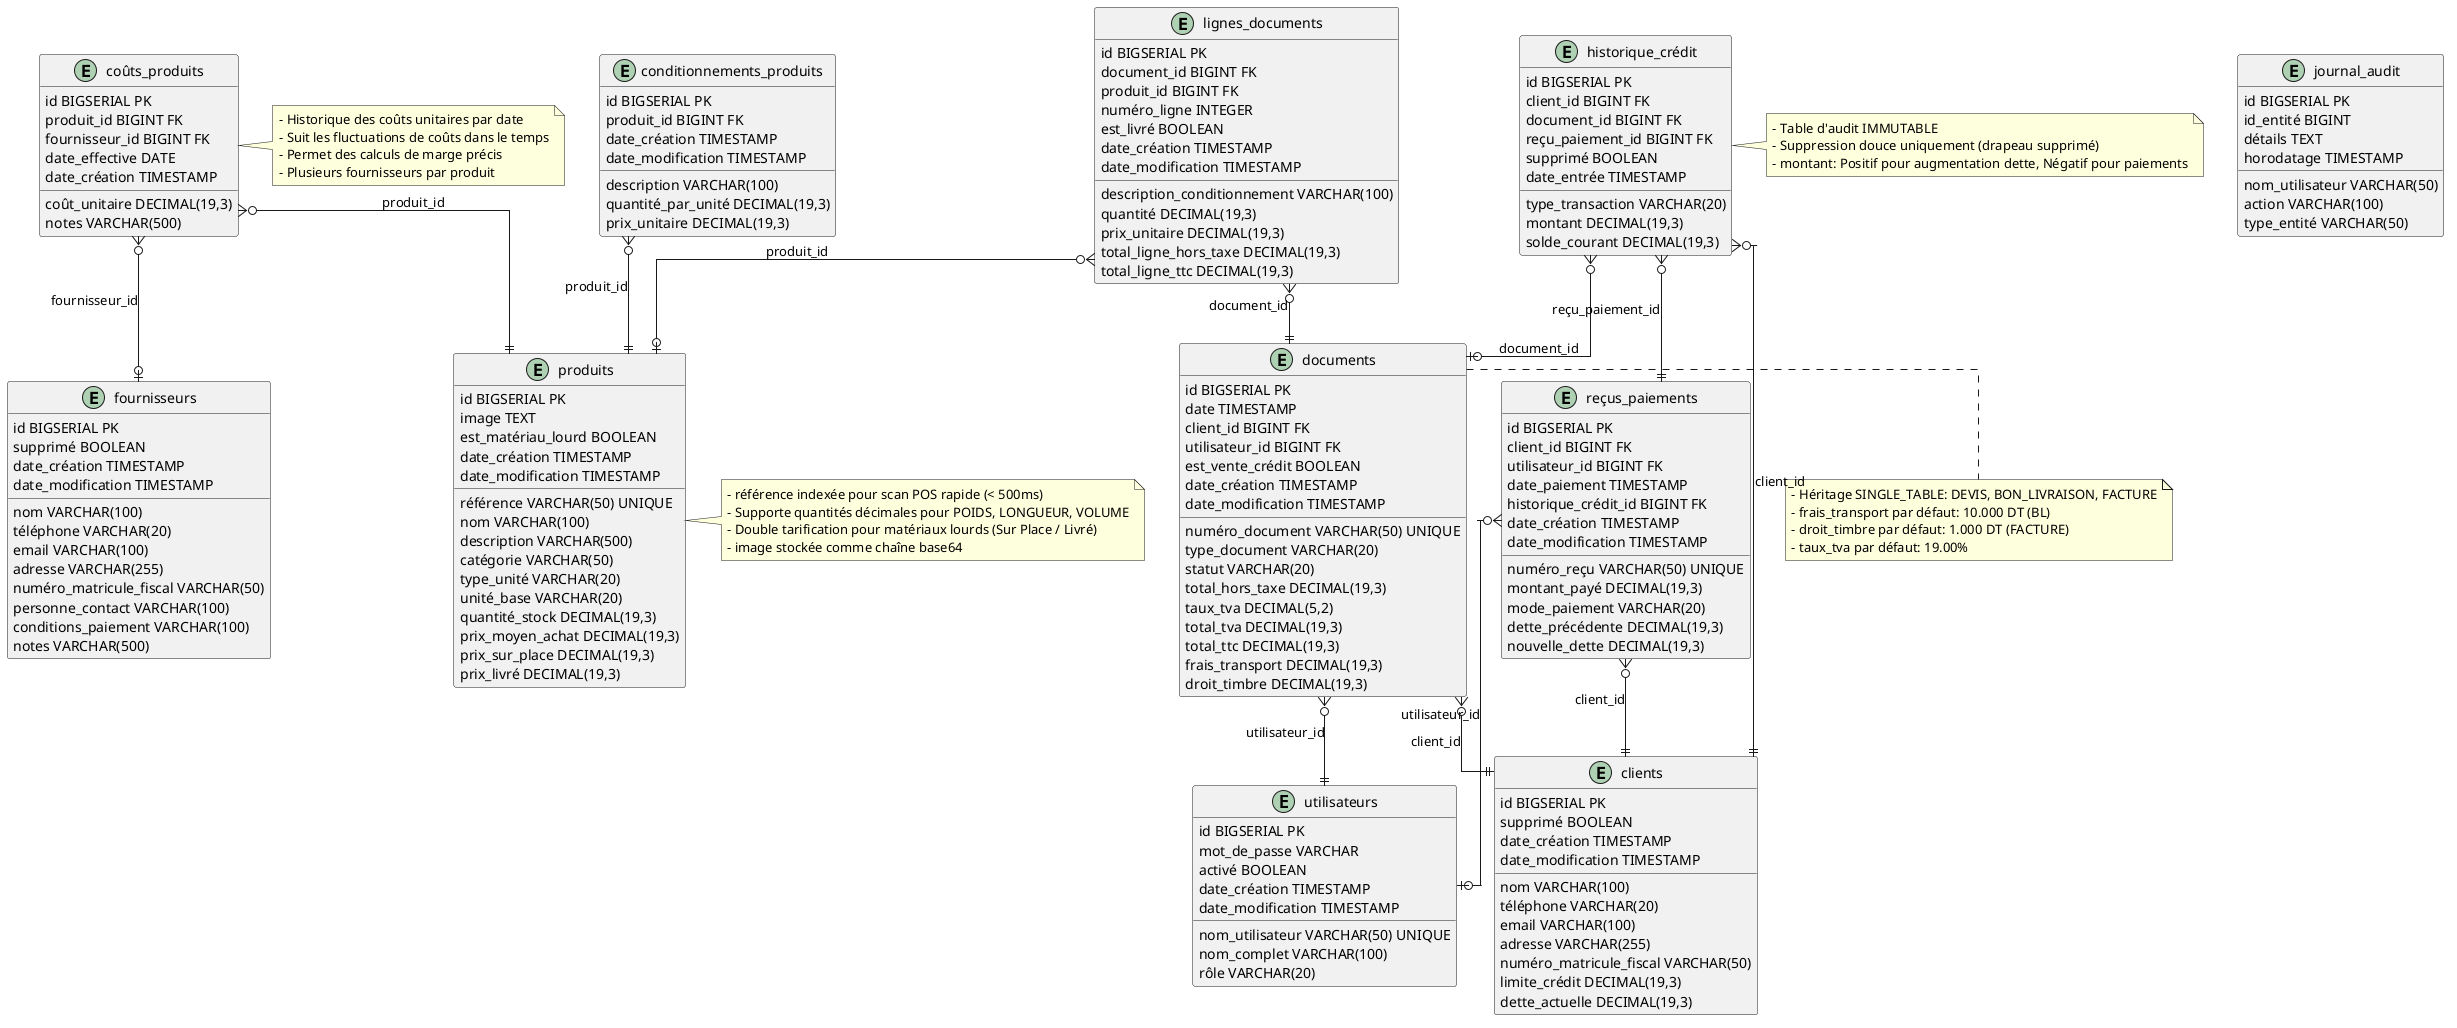

The diagram above was rendered by PlantUML. Its source (embedded in the PNG):
@startuml Schéma Base de Données - Magasin de Matériaux
' INOVEXAHUB - Système de Gestion Commerciale et Point de Vente (POS)
' Sprint 1: Modélisation UML - Schéma Base de Données
' Version: 1.0 (MVP)
' Base de données: PostgreSQL

skinparam linetype ortho
skinparam entity {
  BackgroundColor<<FK>> LightBlue
  BorderColor<<FK>> Blue
}

' ============================================
' TABLES
' ============================================

entity utilisateurs {
  id BIGSERIAL PK
  nom_utilisateur VARCHAR(50) UNIQUE
  mot_de_passe VARCHAR
  nom_complet VARCHAR(100)
  rôle VARCHAR(20)
  activé BOOLEAN
  date_création TIMESTAMP
  date_modification TIMESTAMP
}

entity clients {
  id BIGSERIAL PK
  nom VARCHAR(100)
  téléphone VARCHAR(20)
  email VARCHAR(100)
  adresse VARCHAR(255)
  numéro_matricule_fiscal VARCHAR(50)
  limite_crédit DECIMAL(19,3)
  dette_actuelle DECIMAL(19,3)
  supprimé BOOLEAN
  date_création TIMESTAMP
  date_modification TIMESTAMP
}

entity fournisseurs {
  id BIGSERIAL PK
  nom VARCHAR(100)
  téléphone VARCHAR(20)
  email VARCHAR(100)
  adresse VARCHAR(255)
  numéro_matricule_fiscal VARCHAR(50)
  personne_contact VARCHAR(100)
  conditions_paiement VARCHAR(100)
  notes VARCHAR(500)
  supprimé BOOLEAN
  date_création TIMESTAMP
  date_modification TIMESTAMP
}

entity produits {
  id BIGSERIAL PK
  référence VARCHAR(50) UNIQUE
  nom VARCHAR(100)
  description VARCHAR(500)
  image TEXT
  catégorie VARCHAR(50)
  type_unité VARCHAR(20)
  est_matériau_lourd BOOLEAN
  unité_base VARCHAR(20)
  quantité_stock DECIMAL(19,3)
  prix_moyen_achat DECIMAL(19,3)
  prix_sur_place DECIMAL(19,3)
  prix_livré DECIMAL(19,3)
  date_création TIMESTAMP
  date_modification TIMESTAMP
}

entity conditionnements_produits {
  id BIGSERIAL PK
  produit_id BIGINT FK
  description VARCHAR(100)
  quantité_par_unité DECIMAL(19,3)
  prix_unitaire DECIMAL(19,3)
  date_création TIMESTAMP
  date_modification TIMESTAMP
}

entity coûts_produits {
  id BIGSERIAL PK
  produit_id BIGINT FK
  fournisseur_id BIGINT FK
  coût_unitaire DECIMAL(19,3)
  date_effective DATE
  notes VARCHAR(500)
  date_création TIMESTAMP
}

entity documents {
  id BIGSERIAL PK
  numéro_document VARCHAR(50) UNIQUE
  date TIMESTAMP
  type_document VARCHAR(20)
  statut VARCHAR(20)
  client_id BIGINT FK
  utilisateur_id BIGINT FK
  total_hors_taxe DECIMAL(19,3)
  taux_tva DECIMAL(5,2)
  total_tva DECIMAL(19,3)
  total_ttc DECIMAL(19,3)
  frais_transport DECIMAL(19,3)
  droit_timbre DECIMAL(19,3)
  est_vente_crédit BOOLEAN
  date_création TIMESTAMP
  date_modification TIMESTAMP
}

entity lignes_documents {
  id BIGSERIAL PK
  document_id BIGINT FK
  produit_id BIGINT FK
  numéro_ligne INTEGER
  description_conditionnement VARCHAR(100)
  quantité DECIMAL(19,3)
  prix_unitaire DECIMAL(19,3)
  total_ligne_hors_taxe DECIMAL(19,3)
  total_ligne_ttc DECIMAL(19,3)
  est_livré BOOLEAN
  date_création TIMESTAMP
  date_modification TIMESTAMP
}

entity reçus_paiements {
  id BIGSERIAL PK
  numéro_reçu VARCHAR(50) UNIQUE
  client_id BIGINT FK
  utilisateur_id BIGINT FK
  montant_payé DECIMAL(19,3)
  date_paiement TIMESTAMP
  mode_paiement VARCHAR(20)
  dette_précédente DECIMAL(19,3)
  nouvelle_dette DECIMAL(19,3)
  historique_crédit_id BIGINT FK
  date_création TIMESTAMP
  date_modification TIMESTAMP
}

entity historique_crédit {
  id BIGSERIAL PK
  client_id BIGINT FK
  document_id BIGINT FK
  reçu_paiement_id BIGINT FK
  type_transaction VARCHAR(20)
  montant DECIMAL(19,3)
  solde_courant DECIMAL(19,3)
  supprimé BOOLEAN
  date_entrée TIMESTAMP
}

entity journal_audit {
  id BIGSERIAL PK
  nom_utilisateur VARCHAR(50)
  action VARCHAR(100)
  type_entité VARCHAR(50)
  id_entité BIGINT
  détails TEXT
  horodatage TIMESTAMP
}

' ============================================
' RELATIONS CLÉS ÉTRANGÈRES
' ============================================

conditionnements_produits }o--|| produits : "produit_id"
coûts_produits }o--|| produits : "produit_id"
coûts_produits }o--o| fournisseurs : "fournisseur_id"
documents }o--|| clients : "client_id"
documents }o--|| utilisateurs : "utilisateur_id"
lignes_documents }o--|| documents : "document_id"
lignes_documents }o--o| produits : "produit_id"
reçus_paiements }o--|| clients : "client_id"
reçus_paiements }o--o| utilisateurs : "utilisateur_id"
historique_crédit }o--|| clients : "client_id"
historique_crédit }o--o| documents : "document_id"
historique_crédit }o--|| reçus_paiements : "reçu_paiement_id"

' ============================================
' NOTES
' ============================================

note right of produits
  - référence indexée pour scan POS rapide (< 500ms)
  - Supporte quantités décimales pour POIDS, LONGUEUR, VOLUME
  - Double tarification pour matériaux lourds (Sur Place / Livré)
  - image stockée comme chaîne base64
end note

note right of coûts_produits
  - Historique des coûts unitaires par date
  - Suit les fluctuations de coûts dans le temps
  - Permet des calculs de marge précis
  - Plusieurs fournisseurs par produit
end note

note right of documents
  - Héritage SINGLE_TABLE: DEVIS, BON_LIVRAISON, FACTURE
  - frais_transport par défaut: 10.000 DT (BL)
  - droit_timbre par défaut: 1.000 DT (FACTURE)
  - taux_tva par défaut: 19.00%
end note

note right of historique_crédit
  - Table d'audit IMMUTABLE
  - Suppression douce uniquement (drapeau supprimé)
  - montant: Positif pour augmentation dette, Négatif pour paiements
end note

@enduml